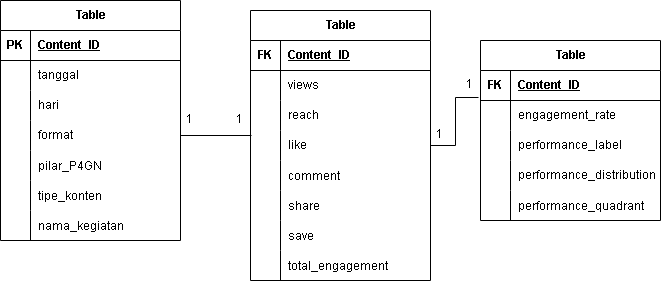

The diagram above was exported from draw.io. Its source (the exported page's mxGraphModel, read from the mxfile embedded in the PNG):
<mxGraphModel dx="774" dy="464" grid="1" gridSize="10" guides="1" tooltips="1" connect="1" arrows="1" fold="1" page="1" pageScale="1" pageWidth="827" pageHeight="1169" math="0" shadow="0">
  <root>
    <mxCell id="0" />
    <mxCell id="1" parent="0" />
    <mxCell id="E78tH4D8jmN0AtbzSLuw-1" parent="1" style="shape=table;startSize=30;container=1;collapsible=1;childLayout=tableLayout;fixedRows=1;rowLines=0;fontStyle=1;align=center;resizeLast=1;html=1;" value="Table" vertex="1">
      <mxGeometry height="240" width="180" x="60" y="130" as="geometry">
        <mxRectangle height="30" width="70" x="80" y="130" as="alternateBounds" />
      </mxGeometry>
    </mxCell>
    <mxCell id="E78tH4D8jmN0AtbzSLuw-2" parent="E78tH4D8jmN0AtbzSLuw-1" style="shape=tableRow;horizontal=0;startSize=0;swimlaneHead=0;swimlaneBody=0;fillColor=none;collapsible=0;dropTarget=0;points=[[0,0.5],[1,0.5]];portConstraint=eastwest;top=0;left=0;right=0;bottom=1;" value="" vertex="1">
      <mxGeometry height="30" width="180" y="30" as="geometry" />
    </mxCell>
    <mxCell id="E78tH4D8jmN0AtbzSLuw-3" parent="E78tH4D8jmN0AtbzSLuw-2" style="shape=partialRectangle;connectable=0;fillColor=none;top=0;left=0;bottom=0;right=0;fontStyle=1;overflow=hidden;whiteSpace=wrap;html=1;" value="PK" vertex="1">
      <mxGeometry height="30" width="30" as="geometry">
        <mxRectangle height="30" width="30" as="alternateBounds" />
      </mxGeometry>
    </mxCell>
    <mxCell id="E78tH4D8jmN0AtbzSLuw-4" parent="E78tH4D8jmN0AtbzSLuw-2" style="shape=partialRectangle;connectable=0;fillColor=none;top=0;left=0;bottom=0;right=0;align=left;spacingLeft=6;fontStyle=5;overflow=hidden;whiteSpace=wrap;html=1;" value="Content_ID " vertex="1">
      <mxGeometry height="30" width="150" x="30" as="geometry">
        <mxRectangle height="30" width="150" as="alternateBounds" />
      </mxGeometry>
    </mxCell>
    <mxCell id="E78tH4D8jmN0AtbzSLuw-5" parent="E78tH4D8jmN0AtbzSLuw-1" style="shape=tableRow;horizontal=0;startSize=0;swimlaneHead=0;swimlaneBody=0;fillColor=none;collapsible=0;dropTarget=0;points=[[0,0.5],[1,0.5]];portConstraint=eastwest;top=0;left=0;right=0;bottom=0;" value="" vertex="1">
      <mxGeometry height="30" width="180" y="60" as="geometry" />
    </mxCell>
    <mxCell id="E78tH4D8jmN0AtbzSLuw-6" parent="E78tH4D8jmN0AtbzSLuw-5" style="shape=partialRectangle;connectable=0;fillColor=none;top=0;left=0;bottom=0;right=0;editable=1;overflow=hidden;whiteSpace=wrap;html=1;" value="" vertex="1">
      <mxGeometry height="30" width="30" as="geometry">
        <mxRectangle height="30" width="30" as="alternateBounds" />
      </mxGeometry>
    </mxCell>
    <mxCell id="E78tH4D8jmN0AtbzSLuw-7" parent="E78tH4D8jmN0AtbzSLuw-5" style="shape=partialRectangle;connectable=0;fillColor=none;top=0;left=0;bottom=0;right=0;align=left;spacingLeft=6;overflow=hidden;whiteSpace=wrap;html=1;" value="tanggal" vertex="1">
      <mxGeometry height="30" width="150" x="30" as="geometry">
        <mxRectangle height="30" width="150" as="alternateBounds" />
      </mxGeometry>
    </mxCell>
    <mxCell id="E78tH4D8jmN0AtbzSLuw-8" parent="E78tH4D8jmN0AtbzSLuw-1" style="shape=tableRow;horizontal=0;startSize=0;swimlaneHead=0;swimlaneBody=0;fillColor=none;collapsible=0;dropTarget=0;points=[[0,0.5],[1,0.5]];portConstraint=eastwest;top=0;left=0;right=0;bottom=0;" value="" vertex="1">
      <mxGeometry height="30" width="180" y="90" as="geometry" />
    </mxCell>
    <mxCell id="E78tH4D8jmN0AtbzSLuw-9" parent="E78tH4D8jmN0AtbzSLuw-8" style="shape=partialRectangle;connectable=0;fillColor=none;top=0;left=0;bottom=0;right=0;editable=1;overflow=hidden;whiteSpace=wrap;html=1;" value="" vertex="1">
      <mxGeometry height="30" width="30" as="geometry">
        <mxRectangle height="30" width="30" as="alternateBounds" />
      </mxGeometry>
    </mxCell>
    <mxCell id="E78tH4D8jmN0AtbzSLuw-10" parent="E78tH4D8jmN0AtbzSLuw-8" style="shape=partialRectangle;connectable=0;fillColor=none;top=0;left=0;bottom=0;right=0;align=left;spacingLeft=6;overflow=hidden;whiteSpace=wrap;html=1;" value="hari" vertex="1">
      <mxGeometry height="30" width="150" x="30" as="geometry">
        <mxRectangle height="30" width="150" as="alternateBounds" />
      </mxGeometry>
    </mxCell>
    <mxCell id="E78tH4D8jmN0AtbzSLuw-11" parent="E78tH4D8jmN0AtbzSLuw-1" style="shape=tableRow;horizontal=0;startSize=0;swimlaneHead=0;swimlaneBody=0;fillColor=none;collapsible=0;dropTarget=0;points=[[0,0.5],[1,0.5]];portConstraint=eastwest;top=0;left=0;right=0;bottom=0;" value="" vertex="1">
      <mxGeometry height="30" width="180" y="120" as="geometry" />
    </mxCell>
    <mxCell id="E78tH4D8jmN0AtbzSLuw-12" parent="E78tH4D8jmN0AtbzSLuw-11" style="shape=partialRectangle;connectable=0;fillColor=none;top=0;left=0;bottom=0;right=0;editable=1;overflow=hidden;whiteSpace=wrap;html=1;" value="" vertex="1">
      <mxGeometry height="30" width="30" as="geometry">
        <mxRectangle height="30" width="30" as="alternateBounds" />
      </mxGeometry>
    </mxCell>
    <mxCell id="E78tH4D8jmN0AtbzSLuw-13" parent="E78tH4D8jmN0AtbzSLuw-11" style="shape=partialRectangle;connectable=0;fillColor=none;top=0;left=0;bottom=0;right=0;align=left;spacingLeft=6;overflow=hidden;whiteSpace=wrap;html=1;" value="format" vertex="1">
      <mxGeometry height="30" width="150" x="30" as="geometry">
        <mxRectangle height="30" width="150" as="alternateBounds" />
      </mxGeometry>
    </mxCell>
    <mxCell id="E78tH4D8jmN0AtbzSLuw-53" parent="E78tH4D8jmN0AtbzSLuw-1" style="shape=tableRow;horizontal=0;startSize=0;swimlaneHead=0;swimlaneBody=0;fillColor=none;collapsible=0;dropTarget=0;points=[[0,0.5],[1,0.5]];portConstraint=eastwest;top=0;left=0;right=0;bottom=0;" value="" vertex="1">
      <mxGeometry height="30" width="180" y="150" as="geometry" />
    </mxCell>
    <mxCell id="E78tH4D8jmN0AtbzSLuw-54" parent="E78tH4D8jmN0AtbzSLuw-53" style="shape=partialRectangle;connectable=0;fillColor=none;top=0;left=0;bottom=0;right=0;editable=1;overflow=hidden;" value="" vertex="1">
      <mxGeometry height="30" width="30" as="geometry">
        <mxRectangle height="30" width="30" as="alternateBounds" />
      </mxGeometry>
    </mxCell>
    <mxCell id="E78tH4D8jmN0AtbzSLuw-55" parent="E78tH4D8jmN0AtbzSLuw-53" style="shape=partialRectangle;connectable=0;fillColor=none;top=0;left=0;bottom=0;right=0;align=left;spacingLeft=6;overflow=hidden;" value="pilar_P4GN" vertex="1">
      <mxGeometry height="30" width="150" x="30" as="geometry">
        <mxRectangle height="30" width="150" as="alternateBounds" />
      </mxGeometry>
    </mxCell>
    <mxCell id="E78tH4D8jmN0AtbzSLuw-56" parent="E78tH4D8jmN0AtbzSLuw-1" style="shape=tableRow;horizontal=0;startSize=0;swimlaneHead=0;swimlaneBody=0;fillColor=none;collapsible=0;dropTarget=0;points=[[0,0.5],[1,0.5]];portConstraint=eastwest;top=0;left=0;right=0;bottom=0;" value="" vertex="1">
      <mxGeometry height="30" width="180" y="180" as="geometry" />
    </mxCell>
    <mxCell id="E78tH4D8jmN0AtbzSLuw-57" parent="E78tH4D8jmN0AtbzSLuw-56" style="shape=partialRectangle;connectable=0;fillColor=none;top=0;left=0;bottom=0;right=0;editable=1;overflow=hidden;" value="" vertex="1">
      <mxGeometry height="30" width="30" as="geometry">
        <mxRectangle height="30" width="30" as="alternateBounds" />
      </mxGeometry>
    </mxCell>
    <mxCell id="E78tH4D8jmN0AtbzSLuw-58" parent="E78tH4D8jmN0AtbzSLuw-56" style="shape=partialRectangle;connectable=0;fillColor=none;top=0;left=0;bottom=0;right=0;align=left;spacingLeft=6;overflow=hidden;" value="tipe_konten" vertex="1">
      <mxGeometry height="30" width="150" x="30" as="geometry">
        <mxRectangle height="30" width="150" as="alternateBounds" />
      </mxGeometry>
    </mxCell>
    <mxCell id="E78tH4D8jmN0AtbzSLuw-63" parent="E78tH4D8jmN0AtbzSLuw-1" style="shape=tableRow;horizontal=0;startSize=0;swimlaneHead=0;swimlaneBody=0;fillColor=none;collapsible=0;dropTarget=0;points=[[0,0.5],[1,0.5]];portConstraint=eastwest;top=0;left=0;right=0;bottom=0;" value="" vertex="1">
      <mxGeometry height="30" width="180" y="210" as="geometry" />
    </mxCell>
    <mxCell id="E78tH4D8jmN0AtbzSLuw-64" parent="E78tH4D8jmN0AtbzSLuw-63" style="shape=partialRectangle;connectable=0;fillColor=none;top=0;left=0;bottom=0;right=0;editable=1;overflow=hidden;" value="" vertex="1">
      <mxGeometry height="30" width="30" as="geometry">
        <mxRectangle height="30" width="30" as="alternateBounds" />
      </mxGeometry>
    </mxCell>
    <mxCell id="E78tH4D8jmN0AtbzSLuw-65" parent="E78tH4D8jmN0AtbzSLuw-63" style="shape=partialRectangle;connectable=0;fillColor=none;top=0;left=0;bottom=0;right=0;align=left;spacingLeft=6;overflow=hidden;" value="nama_kegiatan" vertex="1">
      <mxGeometry height="30" width="150" x="30" as="geometry">
        <mxRectangle height="30" width="150" as="alternateBounds" />
      </mxGeometry>
    </mxCell>
    <mxCell id="E78tH4D8jmN0AtbzSLuw-14" parent="1" style="shape=table;startSize=30;container=1;collapsible=1;childLayout=tableLayout;fixedRows=1;rowLines=0;fontStyle=1;align=center;resizeLast=1;html=1;" value="Table" vertex="1">
      <mxGeometry height="270" width="180" x="310" y="140" as="geometry" />
    </mxCell>
    <mxCell id="E78tH4D8jmN0AtbzSLuw-15" parent="E78tH4D8jmN0AtbzSLuw-14" style="shape=tableRow;horizontal=0;startSize=0;swimlaneHead=0;swimlaneBody=0;fillColor=none;collapsible=0;dropTarget=0;points=[[0,0.5],[1,0.5]];portConstraint=eastwest;top=0;left=0;right=0;bottom=1;" value="" vertex="1">
      <mxGeometry height="30" width="180" y="30" as="geometry" />
    </mxCell>
    <mxCell id="E78tH4D8jmN0AtbzSLuw-16" parent="E78tH4D8jmN0AtbzSLuw-15" style="shape=partialRectangle;connectable=0;fillColor=none;top=0;left=0;bottom=0;right=0;fontStyle=1;overflow=hidden;whiteSpace=wrap;html=1;" value="FK" vertex="1">
      <mxGeometry height="30" width="30" as="geometry">
        <mxRectangle height="30" width="30" as="alternateBounds" />
      </mxGeometry>
    </mxCell>
    <mxCell id="E78tH4D8jmN0AtbzSLuw-17" parent="E78tH4D8jmN0AtbzSLuw-15" style="shape=partialRectangle;connectable=0;fillColor=none;top=0;left=0;bottom=0;right=0;align=left;spacingLeft=6;fontStyle=5;overflow=hidden;whiteSpace=wrap;html=1;" value="Content_ID " vertex="1">
      <mxGeometry height="30" width="150" x="30" as="geometry">
        <mxRectangle height="30" width="150" as="alternateBounds" />
      </mxGeometry>
    </mxCell>
    <mxCell id="E78tH4D8jmN0AtbzSLuw-18" parent="E78tH4D8jmN0AtbzSLuw-14" style="shape=tableRow;horizontal=0;startSize=0;swimlaneHead=0;swimlaneBody=0;fillColor=none;collapsible=0;dropTarget=0;points=[[0,0.5],[1,0.5]];portConstraint=eastwest;top=0;left=0;right=0;bottom=0;" value="" vertex="1">
      <mxGeometry height="30" width="180" y="60" as="geometry" />
    </mxCell>
    <mxCell id="E78tH4D8jmN0AtbzSLuw-19" parent="E78tH4D8jmN0AtbzSLuw-18" style="shape=partialRectangle;connectable=0;fillColor=none;top=0;left=0;bottom=0;right=0;editable=1;overflow=hidden;whiteSpace=wrap;html=1;" value="" vertex="1">
      <mxGeometry height="30" width="30" as="geometry">
        <mxRectangle height="30" width="30" as="alternateBounds" />
      </mxGeometry>
    </mxCell>
    <mxCell id="E78tH4D8jmN0AtbzSLuw-20" parent="E78tH4D8jmN0AtbzSLuw-18" style="shape=partialRectangle;connectable=0;fillColor=none;top=0;left=0;bottom=0;right=0;align=left;spacingLeft=6;overflow=hidden;whiteSpace=wrap;html=1;" value="views" vertex="1">
      <mxGeometry height="30" width="150" x="30" as="geometry">
        <mxRectangle height="30" width="150" as="alternateBounds" />
      </mxGeometry>
    </mxCell>
    <mxCell id="E78tH4D8jmN0AtbzSLuw-21" parent="E78tH4D8jmN0AtbzSLuw-14" style="shape=tableRow;horizontal=0;startSize=0;swimlaneHead=0;swimlaneBody=0;fillColor=none;collapsible=0;dropTarget=0;points=[[0,0.5],[1,0.5]];portConstraint=eastwest;top=0;left=0;right=0;bottom=0;" value="" vertex="1">
      <mxGeometry height="30" width="180" y="90" as="geometry" />
    </mxCell>
    <mxCell id="E78tH4D8jmN0AtbzSLuw-22" parent="E78tH4D8jmN0AtbzSLuw-21" style="shape=partialRectangle;connectable=0;fillColor=none;top=0;left=0;bottom=0;right=0;editable=1;overflow=hidden;whiteSpace=wrap;html=1;" value="" vertex="1">
      <mxGeometry height="30" width="30" as="geometry">
        <mxRectangle height="30" width="30" as="alternateBounds" />
      </mxGeometry>
    </mxCell>
    <mxCell id="E78tH4D8jmN0AtbzSLuw-23" parent="E78tH4D8jmN0AtbzSLuw-21" style="shape=partialRectangle;connectable=0;fillColor=none;top=0;left=0;bottom=0;right=0;align=left;spacingLeft=6;overflow=hidden;whiteSpace=wrap;html=1;" value="reach" vertex="1">
      <mxGeometry height="30" width="150" x="30" as="geometry">
        <mxRectangle height="30" width="150" as="alternateBounds" />
      </mxGeometry>
    </mxCell>
    <mxCell id="E78tH4D8jmN0AtbzSLuw-24" parent="E78tH4D8jmN0AtbzSLuw-14" style="shape=tableRow;horizontal=0;startSize=0;swimlaneHead=0;swimlaneBody=0;fillColor=none;collapsible=0;dropTarget=0;points=[[0,0.5],[1,0.5]];portConstraint=eastwest;top=0;left=0;right=0;bottom=0;" value="" vertex="1">
      <mxGeometry height="30" width="180" y="120" as="geometry" />
    </mxCell>
    <mxCell id="E78tH4D8jmN0AtbzSLuw-25" parent="E78tH4D8jmN0AtbzSLuw-24" style="shape=partialRectangle;connectable=0;fillColor=none;top=0;left=0;bottom=0;right=0;editable=1;overflow=hidden;whiteSpace=wrap;html=1;" value="" vertex="1">
      <mxGeometry height="30" width="30" as="geometry">
        <mxRectangle height="30" width="30" as="alternateBounds" />
      </mxGeometry>
    </mxCell>
    <mxCell id="E78tH4D8jmN0AtbzSLuw-26" parent="E78tH4D8jmN0AtbzSLuw-24" style="shape=partialRectangle;connectable=0;fillColor=none;top=0;left=0;bottom=0;right=0;align=left;spacingLeft=6;overflow=hidden;whiteSpace=wrap;html=1;" value="like" vertex="1">
      <mxGeometry height="30" width="150" x="30" as="geometry">
        <mxRectangle height="30" width="150" as="alternateBounds" />
      </mxGeometry>
    </mxCell>
    <mxCell id="E78tH4D8jmN0AtbzSLuw-67" parent="E78tH4D8jmN0AtbzSLuw-14" style="shape=tableRow;horizontal=0;startSize=0;swimlaneHead=0;swimlaneBody=0;fillColor=none;collapsible=0;dropTarget=0;points=[[0,0.5],[1,0.5]];portConstraint=eastwest;top=0;left=0;right=0;bottom=0;" value="" vertex="1">
      <mxGeometry height="30" width="180" y="150" as="geometry" />
    </mxCell>
    <mxCell id="E78tH4D8jmN0AtbzSLuw-68" parent="E78tH4D8jmN0AtbzSLuw-67" style="shape=partialRectangle;connectable=0;fillColor=none;top=0;left=0;bottom=0;right=0;editable=1;overflow=hidden;" value="" vertex="1">
      <mxGeometry height="30" width="30" as="geometry">
        <mxRectangle height="30" width="30" as="alternateBounds" />
      </mxGeometry>
    </mxCell>
    <mxCell id="E78tH4D8jmN0AtbzSLuw-69" parent="E78tH4D8jmN0AtbzSLuw-67" style="shape=partialRectangle;connectable=0;fillColor=none;top=0;left=0;bottom=0;right=0;align=left;spacingLeft=6;overflow=hidden;" value="comment" vertex="1">
      <mxGeometry height="30" width="150" x="30" as="geometry">
        <mxRectangle height="30" width="150" as="alternateBounds" />
      </mxGeometry>
    </mxCell>
    <mxCell id="E78tH4D8jmN0AtbzSLuw-73" parent="E78tH4D8jmN0AtbzSLuw-14" style="shape=tableRow;horizontal=0;startSize=0;swimlaneHead=0;swimlaneBody=0;fillColor=none;collapsible=0;dropTarget=0;points=[[0,0.5],[1,0.5]];portConstraint=eastwest;top=0;left=0;right=0;bottom=0;" value="" vertex="1">
      <mxGeometry height="30" width="180" y="180" as="geometry" />
    </mxCell>
    <mxCell id="E78tH4D8jmN0AtbzSLuw-74" parent="E78tH4D8jmN0AtbzSLuw-73" style="shape=partialRectangle;connectable=0;fillColor=none;top=0;left=0;bottom=0;right=0;editable=1;overflow=hidden;" value="" vertex="1">
      <mxGeometry height="30" width="30" as="geometry">
        <mxRectangle height="30" width="30" as="alternateBounds" />
      </mxGeometry>
    </mxCell>
    <mxCell id="E78tH4D8jmN0AtbzSLuw-75" parent="E78tH4D8jmN0AtbzSLuw-73" style="shape=partialRectangle;connectable=0;fillColor=none;top=0;left=0;bottom=0;right=0;align=left;spacingLeft=6;overflow=hidden;" value="share" vertex="1">
      <mxGeometry height="30" width="150" x="30" as="geometry">
        <mxRectangle height="30" width="150" as="alternateBounds" />
      </mxGeometry>
    </mxCell>
    <mxCell id="E78tH4D8jmN0AtbzSLuw-76" parent="E78tH4D8jmN0AtbzSLuw-14" style="shape=tableRow;horizontal=0;startSize=0;swimlaneHead=0;swimlaneBody=0;fillColor=none;collapsible=0;dropTarget=0;points=[[0,0.5],[1,0.5]];portConstraint=eastwest;top=0;left=0;right=0;bottom=0;" value="" vertex="1">
      <mxGeometry height="30" width="180" y="210" as="geometry" />
    </mxCell>
    <mxCell id="E78tH4D8jmN0AtbzSLuw-77" parent="E78tH4D8jmN0AtbzSLuw-76" style="shape=partialRectangle;connectable=0;fillColor=none;top=0;left=0;bottom=0;right=0;editable=1;overflow=hidden;" value="" vertex="1">
      <mxGeometry height="30" width="30" as="geometry">
        <mxRectangle height="30" width="30" as="alternateBounds" />
      </mxGeometry>
    </mxCell>
    <mxCell id="E78tH4D8jmN0AtbzSLuw-78" parent="E78tH4D8jmN0AtbzSLuw-76" style="shape=partialRectangle;connectable=0;fillColor=none;top=0;left=0;bottom=0;right=0;align=left;spacingLeft=6;overflow=hidden;" value="save" vertex="1">
      <mxGeometry height="30" width="150" x="30" as="geometry">
        <mxRectangle height="30" width="150" as="alternateBounds" />
      </mxGeometry>
    </mxCell>
    <mxCell id="E78tH4D8jmN0AtbzSLuw-70" parent="E78tH4D8jmN0AtbzSLuw-14" style="shape=tableRow;horizontal=0;startSize=0;swimlaneHead=0;swimlaneBody=0;fillColor=none;collapsible=0;dropTarget=0;points=[[0,0.5],[1,0.5]];portConstraint=eastwest;top=0;left=0;right=0;bottom=0;" value="" vertex="1">
      <mxGeometry height="30" width="180" y="240" as="geometry" />
    </mxCell>
    <mxCell id="E78tH4D8jmN0AtbzSLuw-71" parent="E78tH4D8jmN0AtbzSLuw-70" style="shape=partialRectangle;connectable=0;fillColor=none;top=0;left=0;bottom=0;right=0;editable=1;overflow=hidden;" value="" vertex="1">
      <mxGeometry height="30" width="30" as="geometry">
        <mxRectangle height="30" width="30" as="alternateBounds" />
      </mxGeometry>
    </mxCell>
    <mxCell id="E78tH4D8jmN0AtbzSLuw-72" parent="E78tH4D8jmN0AtbzSLuw-70" style="shape=partialRectangle;connectable=0;fillColor=none;top=0;left=0;bottom=0;right=0;align=left;spacingLeft=6;overflow=hidden;" value="total_engagement " vertex="1">
      <mxGeometry height="30" width="150" x="30" as="geometry">
        <mxRectangle height="30" width="150" as="alternateBounds" />
      </mxGeometry>
    </mxCell>
    <mxCell id="E78tH4D8jmN0AtbzSLuw-66" edge="1" parent="1" source="E78tH4D8jmN0AtbzSLuw-11" style="edgeStyle=orthogonalEdgeStyle;rounded=0;orthogonalLoop=1;jettySize=auto;html=1;exitX=1;exitY=0.5;exitDx=0;exitDy=0;endArrow=none;endFill=0;">
      <mxGeometry relative="1" as="geometry">
        <mxPoint x="311" y="265" as="targetPoint" />
      </mxGeometry>
    </mxCell>
    <mxCell id="E78tH4D8jmN0AtbzSLuw-40" parent="1" style="shape=table;startSize=30;container=1;collapsible=1;childLayout=tableLayout;fixedRows=1;rowLines=0;fontStyle=1;align=center;resizeLast=1;html=1;" value="Table" vertex="1">
      <mxGeometry height="180" width="180" x="540" y="170" as="geometry" />
    </mxCell>
    <mxCell id="E78tH4D8jmN0AtbzSLuw-41" parent="E78tH4D8jmN0AtbzSLuw-40" style="shape=tableRow;horizontal=0;startSize=0;swimlaneHead=0;swimlaneBody=0;fillColor=none;collapsible=0;dropTarget=0;points=[[0,0.5],[1,0.5]];portConstraint=eastwest;top=0;left=0;right=0;bottom=1;" value="" vertex="1">
      <mxGeometry height="30" width="180" y="30" as="geometry" />
    </mxCell>
    <mxCell id="E78tH4D8jmN0AtbzSLuw-42" parent="E78tH4D8jmN0AtbzSLuw-41" style="shape=partialRectangle;connectable=0;fillColor=none;top=0;left=0;bottom=0;right=0;fontStyle=1;overflow=hidden;whiteSpace=wrap;html=1;" value="FK" vertex="1">
      <mxGeometry height="30" width="30" as="geometry">
        <mxRectangle height="30" width="30" as="alternateBounds" />
      </mxGeometry>
    </mxCell>
    <mxCell id="E78tH4D8jmN0AtbzSLuw-43" parent="E78tH4D8jmN0AtbzSLuw-41" style="shape=partialRectangle;connectable=0;fillColor=none;top=0;left=0;bottom=0;right=0;align=left;spacingLeft=6;fontStyle=5;overflow=hidden;whiteSpace=wrap;html=1;" value="Content_ID " vertex="1">
      <mxGeometry height="30" width="150" x="30" as="geometry">
        <mxRectangle height="30" width="150" as="alternateBounds" />
      </mxGeometry>
    </mxCell>
    <mxCell id="E78tH4D8jmN0AtbzSLuw-44" parent="E78tH4D8jmN0AtbzSLuw-40" style="shape=tableRow;horizontal=0;startSize=0;swimlaneHead=0;swimlaneBody=0;fillColor=none;collapsible=0;dropTarget=0;points=[[0,0.5],[1,0.5]];portConstraint=eastwest;top=0;left=0;right=0;bottom=0;" value="" vertex="1">
      <mxGeometry height="30" width="180" y="60" as="geometry" />
    </mxCell>
    <mxCell id="E78tH4D8jmN0AtbzSLuw-45" parent="E78tH4D8jmN0AtbzSLuw-44" style="shape=partialRectangle;connectable=0;fillColor=none;top=0;left=0;bottom=0;right=0;editable=1;overflow=hidden;whiteSpace=wrap;html=1;" value="" vertex="1">
      <mxGeometry height="30" width="30" as="geometry">
        <mxRectangle height="30" width="30" as="alternateBounds" />
      </mxGeometry>
    </mxCell>
    <mxCell id="E78tH4D8jmN0AtbzSLuw-46" parent="E78tH4D8jmN0AtbzSLuw-44" style="shape=partialRectangle;connectable=0;fillColor=none;top=0;left=0;bottom=0;right=0;align=left;spacingLeft=6;overflow=hidden;whiteSpace=wrap;html=1;" value="engagement_rate" vertex="1">
      <mxGeometry height="30" width="150" x="30" as="geometry">
        <mxRectangle height="30" width="150" as="alternateBounds" />
      </mxGeometry>
    </mxCell>
    <mxCell id="E78tH4D8jmN0AtbzSLuw-47" parent="E78tH4D8jmN0AtbzSLuw-40" style="shape=tableRow;horizontal=0;startSize=0;swimlaneHead=0;swimlaneBody=0;fillColor=none;collapsible=0;dropTarget=0;points=[[0,0.5],[1,0.5]];portConstraint=eastwest;top=0;left=0;right=0;bottom=0;" value="" vertex="1">
      <mxGeometry height="30" width="180" y="90" as="geometry" />
    </mxCell>
    <mxCell id="E78tH4D8jmN0AtbzSLuw-48" parent="E78tH4D8jmN0AtbzSLuw-47" style="shape=partialRectangle;connectable=0;fillColor=none;top=0;left=0;bottom=0;right=0;editable=1;overflow=hidden;whiteSpace=wrap;html=1;" value="" vertex="1">
      <mxGeometry height="30" width="30" as="geometry">
        <mxRectangle height="30" width="30" as="alternateBounds" />
      </mxGeometry>
    </mxCell>
    <mxCell id="E78tH4D8jmN0AtbzSLuw-49" parent="E78tH4D8jmN0AtbzSLuw-47" style="shape=partialRectangle;connectable=0;fillColor=none;top=0;left=0;bottom=0;right=0;align=left;spacingLeft=6;overflow=hidden;whiteSpace=wrap;html=1;" value="performance_label" vertex="1">
      <mxGeometry height="30" width="150" x="30" as="geometry">
        <mxRectangle height="30" width="150" as="alternateBounds" />
      </mxGeometry>
    </mxCell>
    <mxCell id="E78tH4D8jmN0AtbzSLuw-50" parent="E78tH4D8jmN0AtbzSLuw-40" style="shape=tableRow;horizontal=0;startSize=0;swimlaneHead=0;swimlaneBody=0;fillColor=none;collapsible=0;dropTarget=0;points=[[0,0.5],[1,0.5]];portConstraint=eastwest;top=0;left=0;right=0;bottom=0;" value="" vertex="1">
      <mxGeometry height="30" width="180" y="120" as="geometry" />
    </mxCell>
    <mxCell id="E78tH4D8jmN0AtbzSLuw-51" parent="E78tH4D8jmN0AtbzSLuw-50" style="shape=partialRectangle;connectable=0;fillColor=none;top=0;left=0;bottom=0;right=0;editable=1;overflow=hidden;whiteSpace=wrap;html=1;" value="" vertex="1">
      <mxGeometry height="30" width="30" as="geometry">
        <mxRectangle height="30" width="30" as="alternateBounds" />
      </mxGeometry>
    </mxCell>
    <mxCell id="E78tH4D8jmN0AtbzSLuw-52" parent="E78tH4D8jmN0AtbzSLuw-50" style="shape=partialRectangle;connectable=0;fillColor=none;top=0;left=0;bottom=0;right=0;align=left;spacingLeft=6;overflow=hidden;whiteSpace=wrap;html=1;" value="performance_distribution" vertex="1">
      <mxGeometry height="30" width="150" x="30" as="geometry">
        <mxRectangle height="30" width="150" as="alternateBounds" />
      </mxGeometry>
    </mxCell>
    <mxCell id="E78tH4D8jmN0AtbzSLuw-79" parent="E78tH4D8jmN0AtbzSLuw-40" style="shape=tableRow;horizontal=0;startSize=0;swimlaneHead=0;swimlaneBody=0;fillColor=none;collapsible=0;dropTarget=0;points=[[0,0.5],[1,0.5]];portConstraint=eastwest;top=0;left=0;right=0;bottom=0;" value="" vertex="1">
      <mxGeometry height="30" width="180" y="150" as="geometry" />
    </mxCell>
    <mxCell id="E78tH4D8jmN0AtbzSLuw-80" parent="E78tH4D8jmN0AtbzSLuw-79" style="shape=partialRectangle;connectable=0;fillColor=none;top=0;left=0;bottom=0;right=0;editable=1;overflow=hidden;" value="" vertex="1">
      <mxGeometry height="30" width="30" as="geometry">
        <mxRectangle height="30" width="30" as="alternateBounds" />
      </mxGeometry>
    </mxCell>
    <mxCell id="E78tH4D8jmN0AtbzSLuw-81" parent="E78tH4D8jmN0AtbzSLuw-79" style="shape=partialRectangle;connectable=0;fillColor=none;top=0;left=0;bottom=0;right=0;align=left;spacingLeft=6;overflow=hidden;" value="performance_quadrant" vertex="1">
      <mxGeometry height="30" width="150" x="30" as="geometry">
        <mxRectangle height="30" width="150" as="alternateBounds" />
      </mxGeometry>
    </mxCell>
    <mxCell id="E78tH4D8jmN0AtbzSLuw-82" edge="1" parent="1" source="E78tH4D8jmN0AtbzSLuw-24" style="edgeStyle=orthogonalEdgeStyle;rounded=0;orthogonalLoop=1;jettySize=auto;html=1;exitX=1;exitY=0.5;exitDx=0;exitDy=0;entryX=-0.011;entryY=-0.1;entryDx=0;entryDy=0;entryPerimeter=0;endArrow=none;endFill=0;" target="E78tH4D8jmN0AtbzSLuw-44">
      <mxGeometry relative="1" as="geometry" />
    </mxCell>
    <mxCell id="E78tH4D8jmN0AtbzSLuw-83" parent="1" style="text;strokeColor=none;fillColor=none;spacingLeft=4;spacingRight=4;overflow=hidden;rotatable=0;points=[[0,0.5],[1,0.5]];portConstraint=eastwest;fontSize=12;whiteSpace=wrap;html=1;" value="1" vertex="1">
      <mxGeometry height="30" width="40" x="240" y="235" as="geometry" />
    </mxCell>
    <mxCell id="E78tH4D8jmN0AtbzSLuw-84" parent="1" style="text;strokeColor=none;fillColor=none;spacingLeft=4;spacingRight=4;overflow=hidden;rotatable=0;points=[[0,0.5],[1,0.5]];portConstraint=eastwest;fontSize=12;whiteSpace=wrap;html=1;" value="1" vertex="1">
      <mxGeometry height="30" width="40" x="290" y="235" as="geometry" />
    </mxCell>
    <mxCell id="E78tH4D8jmN0AtbzSLuw-85" parent="1" style="text;strokeColor=none;fillColor=none;spacingLeft=4;spacingRight=4;overflow=hidden;rotatable=0;points=[[0,0.5],[1,0.5]];portConstraint=eastwest;fontSize=12;whiteSpace=wrap;html=1;" value="1" vertex="1">
      <mxGeometry height="30" width="40" x="520" y="200" as="geometry" />
    </mxCell>
    <mxCell id="E78tH4D8jmN0AtbzSLuw-87" parent="1" style="text;strokeColor=none;fillColor=none;spacingLeft=4;spacingRight=4;overflow=hidden;rotatable=0;points=[[0,0.5],[1,0.5]];portConstraint=eastwest;fontSize=12;whiteSpace=wrap;html=1;" value="1" vertex="1">
      <mxGeometry height="30" width="40" x="490" y="250" as="geometry" />
    </mxCell>
  </root>
</mxGraphModel>